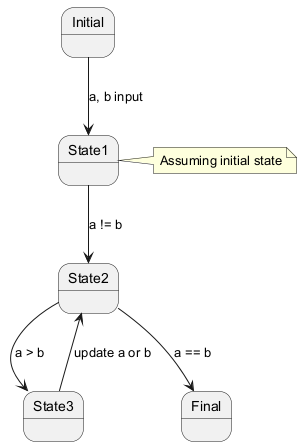

The diagram above was rendered by PlantUML. Its source (embedded in the PNG):
@startuml
state "Initial" as Initial
state "State1" as State1
state "State2" as State2
state "State3" as State3
state "Final" as Final
Initial --> State1 : a, b input
State1 --> State2 : a != b
State2 --> State3 : a > b
State3 --> State2 : update a or b
State2 --> Final : a == b
note right of State1: Assuming initial state
@enduml